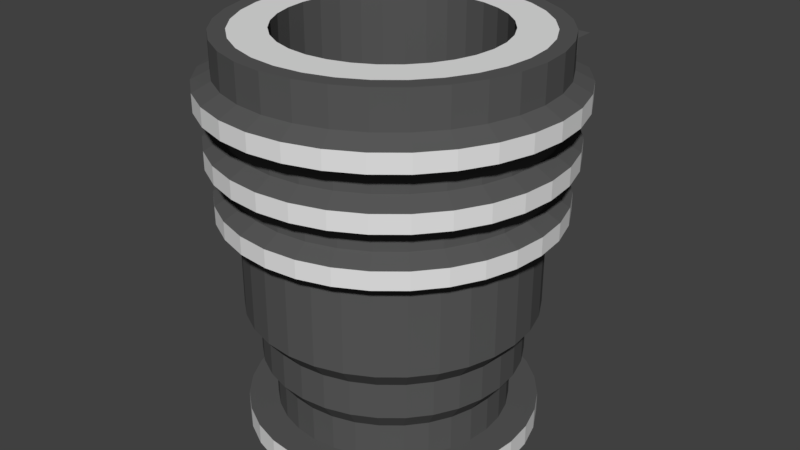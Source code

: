 # Source: spawner.blend  (saved by Blender 2.79.0; exported with 4.5.12 LTS)
import bpy
from mathutils import Matrix  # noqa: F401  (used for matrix-valued properties, if any)

bpy.ops.wm.read_factory_settings(use_empty=True)
scene = bpy.context.scene
scene.name = 'Scene'

# ---- collections
col_collection_1 = bpy.data.collections.new('Collection 1'); scene.collection.children.link(col_collection_1)

# ---- materials (node trees are filled in below, after node groups)
mat_base = bpy.data.materials.new('base')
mat_base.alpha_threshold = 0.0
mat_base.use_transparent_shadow = False
mat_base.diffuse_color = (0.1, 0.1, 0.1, 1.0)
mat_base.roughness = 0.5
mat_light = bpy.data.materials.new('light')
mat_light.alpha_threshold = 0.0
mat_light.use_transparent_shadow = False
mat_light.roughness = 0.5
mat_light.specular_intensity = 1.0

# ---- material node trees

# ---- world
world_world = bpy.data.worlds.new('World'); scene.world = world_world
world_world.color = (0.05088, 0.05088, 0.05088)
world_world.use_sun_shadow = False
world_world.sun_shadow_jitter_overblur = 0.0
world_world.cycles.sampling_method = 'MANUAL'

# ---- meshes
me_cylinder = bpy.data.meshes.new('Cylinder')
me_cylinder.from_pydata([(0.0, 1.0, 0.0002445), (0.0, 1.0, 0.6252), (0.1951, 0.9808, 0.0002445), (0.1951, 0.9808, 0.6252), (0.3827, 0.9239, 0.0002445), (0.3827, 0.9239, 0.6252), (0.5556, 0.8315, 0.0002445), (0.5556, 0.8315, 0.6252), (0.7071, 0.7071, 0.0002445), (0.7071, 0.7071, 0.6252), (0.8315, 0.5556, 0.0002445), (0.8315, 0.5556, 0.6252), (0.9239, 0.3827, 0.0002445), (0.9239, 0.3827, 0.6252), (0.9808, 0.1951, 0.0002445), (0.9808, 0.1951, 0.6252), (1.0, 7.55e-08, 0.0002445), (1.0, 7.55e-08, 0.6252), (0.9808, -0.1951, 0.0002445), (0.9808, -0.1951, 0.6252), (0.9239, -0.3827, 0.0002445), (0.9239, -0.3827, 0.6252), (0.8315, -0.5556, 0.0002445), (0.8315, -0.5556, 0.6252), (0.7071, -0.7071, 0.0002445), (0.7071, -0.7071, 0.6252), (0.5556, -0.8315, 0.0002445), (0.5556, -0.8315, 0.6252), (0.3827, -0.9239, 0.0002445), (0.3827, -0.9239, 0.6252), (0.1951, -0.9808, 0.0002445), (0.1951, -0.9808, 0.6252), (-3.258e-07, -1.0, 0.0002445), (-3.258e-07, -1.0, 0.6252), (-0.1951, -0.9808, 0.0002445), (-0.1951, -0.9808, 0.6252), (-0.3827, -0.9239, 0.0002445), (-0.3827, -0.9239, 0.6252), (-0.5556, -0.8315, 0.0002445), (-0.5556, -0.8315, 0.6252), (-0.7071, -0.7071, 0.0002445), (-0.7071, -0.7071, 0.6252), (-0.8315, -0.5556, 0.0002445), (-0.8315, -0.5556, 0.6252), (-0.9239, -0.3827, 0.0002445), (-0.9239, -0.3827, 0.6252), (-0.9808, -0.1951, 0.0002445), (-0.9808, -0.1951, 0.6252), (-1.0, 9.656e-07, 0.0002445), (-1.0, 9.656e-07, 0.6252), (-0.9808, 0.1951, 0.0002445), (-0.9808, 0.1951, 0.6252), (-0.9239, 0.3827, 0.0002445), (-0.9239, 0.3827, 0.6252), (-0.8315, 0.5556, 0.0002445), (-0.8315, 0.5556, 0.6252), (-0.7071, 0.7071, 0.0002445), (-0.7071, 0.7071, 0.6252), (-0.5556, 0.8315, 0.0002445), (-0.5556, 0.8315, 0.6252), (-0.3827, 0.9239, 0.0002445), (-0.3827, 0.9239, 0.6252), (-0.1951, 0.9808, 0.0002445), (-0.1951, 0.9808, 0.6252), (0.2244, 1.128, 0.6877), (-1.455e-08, 1.15, 0.6877), (0.4401, 1.062, 0.6877), (0.6389, 0.9562, 0.6877), (0.8132, 0.8132, 0.6877), (0.9562, 0.6389, 0.6877), (1.062, 0.4401, 0.6877), (1.128, 0.2244, 0.6877), (1.15, 4.254e-08, 0.6877), (1.128, -0.2244, 0.6877), (1.062, -0.4401, 0.6877), (0.9562, -0.6389, 0.6877), (0.8132, -0.8132, 0.6877), (0.6389, -0.9562, 0.6877), (0.4401, -1.062, 0.6877), (0.2244, -1.128, 0.6877), (-3.893e-07, -1.15, 0.6877), (-0.2244, -1.128, 0.6877), (-0.4401, -1.062, 0.6877), (-0.6389, -0.9562, 0.6877), (-0.8132, -0.8132, 0.6877), (-0.9562, -0.6389, 0.6877), (-1.062, -0.4401, 0.6877), (-1.128, -0.2244, 0.6877), (-1.15, 1.066e-06, 0.6877), (-1.128, 0.2244, 0.6877), (-1.062, 0.4401, 0.6877), (-0.9562, 0.6389, 0.6877), (-0.8132, 0.8132, 0.6877), (-0.6389, 0.9562, 0.6877), (-0.4401, 1.062, 0.6877), (-0.2244, 1.128, 0.6877), (0.4401, 1.062, 0.8127), (0.6389, 0.9562, 0.8127), (0.8132, 0.8132, 0.8127), (0.9562, 0.6389, 0.8127), (1.062, 0.4401, 0.8127), (1.128, 0.2244, 0.8127), (1.15, 4.254e-08, 0.8127), (1.128, -0.2244, 0.8127), (1.062, -0.4401, 0.8127), (0.9562, -0.6389, 0.8127), (0.8132, -0.8132, 0.8127), (0.6389, -0.9562, 0.8127), (0.4401, -1.062, 0.8127), (0.2244, -1.128, 0.8127), (-3.893e-07, -1.15, 0.8127), (-0.2244, -1.128, 0.8127), (-0.4401, -1.062, 0.8127), (-0.6389, -0.9562, 0.8127), (-0.8132, -0.8132, 0.8127), (-0.9562, -0.6389, 0.8127), (-1.062, -0.4401, 0.8127), (-1.128, -0.2244, 0.8127), (-1.15, 1.066e-06, 0.8127), (-1.128, 0.2244, 0.8127), (-1.062, 0.4401, 0.8127), (-0.9562, 0.6389, 0.8127), (-0.8132, 0.8132, 0.8127), (-0.6389, 0.9562, 0.8127), (-0.4401, 1.062, 0.8127), (0.3961, 0.9562, 0.8752), (0.575, 0.8606, 0.8752), (0.7319, 0.7319, 0.8752), (0.8606, 0.575, 0.8752), (0.9562, 0.3961, 0.8752), (1.015, 0.2019, 0.8752), (1.035, 6.818e-08, 0.8752), (1.015, -0.2019, 0.8752), (0.9562, -0.3961, 0.8752), (0.8606, -0.575, 0.8752), (0.7319, -0.7319, 0.8752), (0.575, -0.8606, 0.8752), (0.3961, -0.9562, 0.8752), (0.2019, -1.015, 0.8752), (-3.404e-07, -1.035, 0.8752), (-0.2019, -1.015, 0.8752), (-0.3961, -0.9562, 0.8752), (-0.575, -0.8606, 0.8752), (-0.7319, -0.7319, 0.8752), (-0.8606, -0.575, 0.8752), (-0.9562, -0.3961, 0.8752), (-1.015, -0.2019, 0.8752), (-1.035, 9.894e-07, 0.8752), (-1.015, 0.2019, 0.8752), (-0.9562, 0.3961, 0.8752), (-0.8606, 0.575, 0.8752), (-0.7319, 0.7319, 0.8752), (-0.575, 0.8606, 0.8752), (-0.3961, 0.9562, 0.8752), (0.3961, 0.9562, 1.0), (0.575, 0.8606, 1.0), (0.7319, 0.7319, 1.0), (0.8606, 0.575, 1.0), (0.9562, 0.3961, 1.0), (1.015, 0.2019, 1.0), (1.035, 6.818e-08, 1.0), (1.015, -0.2019, 1.0), (0.9562, -0.3961, 1.0), (0.8606, -0.575, 1.0), (0.7319, -0.7319, 1.0), (0.575, -0.8606, 1.0), (0.3961, -0.9562, 1.0), (0.2019, -1.015, 1.0), (-3.404e-07, -1.035, 1.0), (-0.2019, -1.015, 1.0), (-0.3961, -0.9562, 1.0), (-0.575, -0.8606, 1.0), (-0.7319, -0.7319, 1.0), (-0.8606, -0.575, 1.0), (-0.9562, -0.3961, 1.0), (-1.015, -0.2019, 1.0), (-1.035, 9.894e-07, 1.0), (-1.015, 0.2019, 1.0), (-0.9562, 0.3961, 1.0), (-0.8606, 0.575, 1.0), (-0.7319, 0.7319, 1.0), (-0.575, 0.8606, 1.0), (-0.3961, 0.9562, 1.0), (0.4555, 1.1, 1.063), (0.6613, 0.9897, 1.063), (0.8416, 0.8416, 1.063), (0.9897, 0.6613, 1.063), (1.1, 0.4555, 1.063), (1.167, 0.2322, 1.063), (1.19, 3.496e-08, 1.063), (1.167, -0.2322, 1.063), (1.1, -0.4555, 1.063), (0.9897, -0.6613, 1.063), (0.8416, -0.8416, 1.063), (0.6613, -0.9897, 1.063), (0.4555, -1.1, 1.063), (0.2322, -1.167, 1.063), (-4.067e-07, -1.19, 1.063), (-0.2322, -1.167, 1.063), (-0.4555, -1.1, 1.063), (-0.6613, -0.9897, 1.063), (-0.8416, -0.8416, 1.063), (-0.9897, -0.6613, 1.063), (-1.1, -0.4555, 1.063), (-1.167, -0.2322, 1.063), (-1.19, 1.094e-06, 1.063), (-1.167, 0.2322, 1.063), (-1.1, 0.4555, 1.063), (-0.9897, 0.6613, 1.063), (-0.8416, 0.8416, 1.063), (-0.6613, 0.9897, 1.063), (-0.4555, 1.1, 1.063), (0.4555, 1.1, 1.188), (0.6613, 0.9897, 1.188), (0.8416, 0.8416, 1.188), (0.9897, 0.6613, 1.188), (1.1, 0.4555, 1.188), (1.167, 0.2322, 1.188), (1.19, 3.496e-08, 1.188), (1.167, -0.2322, 1.188), (1.1, -0.4555, 1.188), (0.9897, -0.6613, 1.188), (0.8416, -0.8416, 1.188), (0.6613, -0.9897, 1.188), (0.4555, -1.1, 1.188), (0.2322, -1.167, 1.188), (-4.067e-07, -1.19, 1.188), (-0.2322, -1.167, 1.188), (-0.4555, -1.1, 1.188), (-0.6613, -0.9897, 1.188), (-0.8416, -0.8416, 1.188), (-0.9897, -0.6613, 1.188), (-1.1, -0.4555, 1.188), (-1.167, -0.2322, 1.188), (-1.19, 1.094e-06, 1.188), (-1.167, 0.2322, 1.188), (-1.1, 0.4555, 1.188), (-0.9897, 0.6613, 1.188), (-0.8416, 0.8416, 1.188), (-0.6613, 0.9897, 1.188), (-0.4555, 1.1, 1.188), (0.4099, 0.9897, 1.25), (0.5951, 0.8907, 1.25), (0.7575, 0.7575, 1.25), (0.8907, 0.5951, 1.25), (0.9897, 0.4099, 1.25), (1.051, 0.209, 1.25), (1.071, 6.024e-08, 1.25), (1.051, -0.209, 1.25), (0.9897, -0.4099, 1.25), (0.8907, -0.5951, 1.25), (0.7575, -0.7575, 1.25), (0.5951, -0.8907, 1.25), (0.4099, -0.9897, 1.25), (0.209, -1.051, 1.25), (-3.543e-07, -1.071, 1.25), (-0.209, -1.051, 1.25), (-0.4099, -0.9897, 1.25), (-0.5951, -0.8907, 1.25), (-0.7575, -0.7575, 1.25), (-0.8907, -0.5951, 1.25), (-0.9897, -0.4099, 1.25), (-1.051, -0.209, 1.25), (-1.071, 1.014e-06, 1.25), (-1.051, 0.209, 1.25), (-0.9897, 0.4099, 1.25), (-0.8907, 0.5951, 1.25), (-0.7575, 0.7575, 1.25), (-0.5951, 0.8907, 1.25), (-0.4099, 0.9897, 1.25), (0.4099, 0.9897, 1.375), (0.5951, 0.8907, 1.375), (0.7575, 0.7575, 1.375), (0.8907, 0.5951, 1.375), (0.9897, 0.4099, 1.375), (1.051, 0.209, 1.375), (1.071, 6.024e-08, 1.375), (1.051, -0.209, 1.375), (0.9897, -0.4099, 1.375), (0.8907, -0.5951, 1.375), (0.7575, -0.7575, 1.375), (0.5951, -0.8907, 1.375), (0.4099, -0.9897, 1.375), (0.209, -1.051, 1.375), (-3.543e-07, -1.071, 1.375), (-0.209, -1.051, 1.375), (-0.4099, -0.9897, 1.375), (-0.5951, -0.8907, 1.375), (-0.7575, -0.7575, 1.375), (-0.8907, -0.5951, 1.375), (-0.9897, -0.4099, 1.375), (-1.051, -0.209, 1.375), (-1.071, 1.014e-06, 1.375), (-1.051, 0.209, 1.375), (-0.9897, 0.4099, 1.375), (-0.8907, 0.5951, 1.375), (-0.7575, 0.7575, 1.375), (-0.5951, 0.8907, 1.375), (-0.4099, 0.9897, 1.375), (0.4714, 1.138, 1.438), (0.6844, 1.024, 1.438), (0.8711, 0.8711, 1.438), (1.024, 0.6844, 1.438), (1.138, 0.4714, 1.438), (1.208, 0.2403, 1.438), (1.232, 2.402e-08, 1.438), (1.208, -0.2403, 1.438), (1.138, -0.4714, 1.438), (1.024, -0.6844, 1.438), (0.8711, -0.8711, 1.438), (0.6844, -1.024, 1.438), (0.4714, -1.138, 1.438), (0.2403, -1.208, 1.438), (-4.177e-07, -1.232, 1.438), (-0.2403, -1.208, 1.438), (-0.4714, -1.138, 1.438), (-0.6844, -1.024, 1.438), (-0.8711, -0.8711, 1.438), (-1.024, -0.6844, 1.438), (-1.138, -0.4714, 1.438), (-1.208, -0.2403, 1.438), (-1.232, 1.121e-06, 1.438), (-1.208, 0.2403, 1.438), (-1.138, 0.4714, 1.438), (-1.024, 0.6844, 1.438), (-0.8711, 0.8711, 1.438), (-0.6844, 1.024, 1.438), (-0.4714, 1.138, 1.438), (0.2403, 1.208, 1.563), (-1.628e-08, 1.232, 1.563), (0.4714, 1.138, 1.563), (0.6844, 1.024, 1.563), (0.8711, 0.8711, 1.563), (1.024, 0.6844, 1.563), (1.138, 0.4714, 1.563), (1.208, 0.2403, 1.563), (1.232, 2.402e-08, 1.563), (1.208, -0.2403, 1.563), (1.138, -0.4714, 1.563), (1.024, -0.6844, 1.563), (0.8711, -0.8711, 1.563), (0.6844, -1.024, 1.563), (0.4714, -1.138, 1.563), (0.2403, -1.208, 1.563), (-4.177e-07, -1.232, 1.563), (-0.2403, -1.208, 1.563), (-0.4714, -1.138, 1.563), (-0.6844, -1.024, 1.563), (-0.8711, -0.8711, 1.563), (-1.024, -0.6844, 1.563), (-1.138, -0.4714, 1.563), (-1.208, -0.2403, 1.563), (-1.232, 1.121e-06, 1.563), (-1.208, 0.2403, 1.563), (-1.138, 0.4714, 1.563), (-1.024, 0.6844, 1.563), (-0.8711, 0.8711, 1.563), (-0.6844, 1.024, 1.563), (-0.4714, 1.138, 1.563), (-0.2403, 1.208, 1.563), (0.2163, 1.087, 1.625), (-2.269e-09, 1.109, 1.625), (0.4243, 1.024, 1.625), (0.616, 0.9219, 1.625), (0.784, 0.784, 1.625), (0.9219, 0.616, 1.625), (1.024, 0.4243, 1.625), (1.087, 0.2163, 1.625), (1.109, 4.993e-08, 1.625), (1.087, -0.2163, 1.625), (1.024, -0.4243, 1.625), (0.9219, -0.616, 1.625), (0.784, -0.784, 1.625), (0.616, -0.9219, 1.625), (0.4243, -1.024, 1.625), (0.2163, -1.087, 1.625), (-3.635e-07, -1.109, 1.625), (-0.2163, -1.087, 1.625), (-0.4243, -1.024, 1.625), (-0.616, -0.9219, 1.625), (-0.784, -0.784, 1.625), (-0.9219, -0.616, 1.625), (-1.024, -0.4243, 1.625), (-1.087, -0.2163, 1.625), (-1.109, 1.037e-06, 1.625), (-1.087, 0.2163, 1.625), (-1.024, 0.4243, 1.625), (-0.9219, 0.616, 1.625), (-0.784, 0.784, 1.625), (-0.616, 0.9219, 1.625), (-0.4243, 1.024, 1.625), (-0.2163, 1.087, 1.625), (0.2163, 1.087, 1.875), (-2.269e-09, 1.109, 1.875), (0.4243, 1.024, 1.875), (0.616, 0.9219, 1.875), (0.784, 0.784, 1.875), (0.9219, 0.616, 1.875), (1.024, 0.4243, 1.875), (1.087, 0.2163, 1.875), (1.109, 4.993e-08, 1.875), (1.087, -0.2163, 1.875), (1.024, -0.4243, 1.875), (0.9219, -0.616, 1.875), (0.784, -0.784, 1.875), (0.616, -0.9219, 1.875), (0.4243, -1.024, 1.875), (0.2163, -1.087, 1.875), (-3.635e-07, -1.109, 1.875), (-0.2163, -1.087, 1.875), (-0.4243, -1.024, 1.875), (-0.616, -0.9219, 1.875), (-0.784, -0.784, 1.875), (-0.9219, -0.616, 1.875), (-1.024, -0.4243, 1.875), (-1.087, -0.2163, 1.875), (-1.109, 1.037e-06, 1.875), (-1.087, 0.2163, 1.875), (-1.024, 0.4243, 1.875), (-0.9219, 0.616, 1.875), (-0.784, 0.784, 1.875), (-0.616, 0.9219, 1.875), (-0.4243, 1.024, 1.875), (-0.2163, 1.087, 1.875), (0.1947, 0.9787, 1.875), (6.671e-09, 0.9978, 1.875), (0.3819, 0.9219, 1.875), (0.5544, 0.8297, 1.875), (0.7056, 0.7056, 1.875), (0.8297, 0.5544, 1.875), (0.9219, 0.3819, 1.875), (0.9787, 0.1947, 1.875), (0.9978, 6.058e-08, 1.875), (0.9787, -0.1947, 1.875), (0.9219, -0.3819, 1.875), (0.8297, -0.5544, 1.875), (0.7056, -0.7056, 1.875), (0.5544, -0.8297, 1.875), (0.3819, -0.9219, 1.875), (0.1947, -0.9787, 1.875), (-3.185e-07, -0.9978, 1.875), (-0.1947, -0.9787, 1.875), (-0.3819, -0.9219, 1.875), (-0.5544, -0.8297, 1.875), (-0.7056, -0.7056, 1.875), (-0.8297, -0.5544, 1.875), (-0.9219, -0.3819, 1.875), (-0.9787, -0.1947, 1.875), (-0.9978, 9.488e-07, 1.875), (-0.9787, 0.1947, 1.875), (-0.9219, 0.3819, 1.875), (-0.8297, 0.5544, 1.875), (-0.7056, 0.7056, 1.875), (-0.5544, 0.8297, 1.875), (-0.3819, 0.9219, 1.875), (-0.1947, 0.9787, 1.875), (9.697e-09, 0.9, -0.1248), (0.1756, 0.8827, -0.1248), (0.3444, 0.8315, -0.1248), (0.5, 0.7483, -0.1248), (0.6364, 0.6364, -0.1248), (0.7483, 0.5, -0.1248), (0.8315, 0.3444, -0.1248), (0.8827, 0.1756, -0.1248), (0.9, 9.822e-08, -0.1248), (0.8827, -0.1756, -0.1248), (0.8315, -0.3444, -0.1248), (0.7483, -0.5, -0.1248), (0.6364, -0.6364, -0.1248), (0.5, -0.7483, -0.1248), (0.3444, -0.8315, -0.1248), (0.1756, -0.8827, -0.1248), (-2.836e-07, -0.9, -0.1248), (-0.1756, -0.8827, -0.1248), (-0.3444, -0.8315, -0.1248), (-0.5, -0.7483, -0.1248), (-0.6364, -0.6364, -0.1248), (-0.7483, -0.5, -0.1248), (-0.8315, -0.3444, -0.1248), (-0.8827, -0.1756, -0.1248), (-0.9, 8.993e-07, -0.1248), (-0.8827, 0.1756, -0.1248), (-0.8315, 0.3444, -0.1248), (-0.7483, 0.5, -0.1248), (-0.6364, 0.6364, -0.1248), (-0.5, 0.7483, -0.1248), (-0.3444, 0.8315, -0.1248), (-0.1756, 0.8827, -0.1248), (9.697e-09, 0.9, -0.3748), (0.1756, 0.8827, -0.3748), (0.3444, 0.8315, -0.3748), (0.5, 0.7483, -0.3748), (0.6364, 0.6364, -0.3748), (0.7483, 0.5, -0.3748), (0.8315, 0.3444, -0.3748), (0.8827, 0.1756, -0.3748), (0.9, 9.822e-08, -0.3748), (0.8827, -0.1756, -0.3748), (0.8315, -0.3444, -0.3748), (0.7483, -0.5, -0.3748), (0.6364, -0.6364, -0.3748), (0.5, -0.7483, -0.3748), (0.3444, -0.8315, -0.3748), (0.1756, -0.8827, -0.3748), (-2.836e-07, -0.9, -0.3748), (-0.1756, -0.8827, -0.3748), (-0.3444, -0.8315, -0.3748), (-0.5, -0.7483, -0.3748), (-0.6364, -0.6364, -0.3748), (-0.7483, -0.5, -0.3748), (-0.8315, -0.3444, -0.3748), (-0.8827, -0.1756, -0.3748), (-0.9, 8.993e-07, -0.3748), (-0.8827, 0.1756, -0.3748), (-0.8315, 0.3444, -0.3748), (-0.7483, 0.5, -0.3748), (-0.6364, 0.6364, -0.3748), (-0.5, 0.7483, -0.3748), (-0.3444, 0.8315, -0.3748), (-0.1756, 0.8827, -0.3748), (1.731e-08, 0.81, -0.4998), (0.158, 0.7944, -0.4998), (0.31, 0.7483, -0.4998), (0.45, 0.6735, -0.4998), (0.5728, 0.5728, -0.4998), (0.6735, 0.45, -0.4998), (0.7483, 0.31, -0.4998), (0.7944, 0.158, -0.4998), (0.81, 1.199e-07, -0.4998), (0.7944, -0.158, -0.4998), (0.7483, -0.31, -0.4998), (0.6735, -0.45, -0.4998), (0.5728, -0.5728, -0.4998), (0.45, -0.6735, -0.4998), (0.31, -0.7483, -0.4998), (0.158, -0.7944, -0.4998), (-2.466e-07, -0.81, -0.4998), (-0.158, -0.7944, -0.4998), (-0.31, -0.7483, -0.4998), (-0.45, -0.6735, -0.4998), (-0.5728, -0.5728, -0.4998), (-0.6735, -0.45, -0.4998), (-0.7483, -0.31, -0.4998), (-0.7944, -0.158, -0.4998), (-0.81, 8.409e-07, -0.4998), (-0.7944, 0.158, -0.4998), (-0.7483, 0.31, -0.4998), (-0.6735, 0.45, -0.4998), (-0.5728, 0.5728, -0.4998), (-0.45, 0.6735, -0.4998), (-0.31, 0.7483, -0.4998), (-0.158, 0.7944, -0.4998), (1.731e-08, 0.81, -0.7498), (0.158, 0.7944, -0.7498), (0.31, 0.7483, -0.7498), (0.45, 0.6735, -0.7498), (0.5728, 0.5728, -0.7498), (0.6735, 0.45, -0.7498), (0.7483, 0.31, -0.7498), (0.7944, 0.158, -0.7498), (0.81, 1.199e-07, -0.7498), (0.7944, -0.158, -0.7498), (0.7483, -0.31, -0.7498), (0.6735, -0.45, -0.7498), (0.5728, -0.5728, -0.7498), (0.45, -0.6735, -0.7498), (0.31, -0.7483, -0.7498), (0.158, -0.7944, -0.7498), (-2.466e-07, -0.81, -0.7498), (-0.158, -0.7944, -0.7498), (-0.31, -0.7483, -0.7498), (-0.45, -0.6735, -0.7498), (-0.5728, -0.5728, -0.7498), (-0.6735, -0.45, -0.7498), (-0.7483, -0.31, -0.7498), (-0.7944, -0.158, -0.7498), (-0.81, 8.409e-07, -0.7498), (-0.7944, 0.158, -0.7498), (-0.7483, 0.31, -0.7498), (-0.6735, 0.45, -0.7498), (-0.5728, 0.5728, -0.7498), (-0.45, 0.6735, -0.7498), (-0.31, 0.7483, -0.7498), (-0.158, 0.7944, -0.7498), (0.146, 0.734, 1.875), (2.514e-08, 0.7484, 1.875), (0.2864, 0.6914, 1.875), (0.4158, 0.6223, 1.875), (0.5292, 0.5292, 1.875), (0.6223, 0.4158, 1.875), (0.6914, 0.2864, 1.875), (0.734, 0.146, 1.875), (0.7484, 1.181e-07, 1.875), (0.734, -0.146, 1.875), (0.6914, -0.2864, 1.875), (0.6223, -0.4158, 1.875), (0.5292, -0.5292, 1.875), (0.4158, -0.6223, 1.875), (0.2864, -0.6914, 1.875), (0.146, -0.734, 1.875), (-2.187e-07, -0.7484, 1.875), (-0.146, -0.734, 1.875), (-0.2864, -0.6914, 1.875), (-0.4158, -0.6223, 1.875), (-0.5292, -0.5292, 1.875), (-0.6223, -0.4158, 1.875), (-0.6914, -0.2864, 1.875), (-0.734, -0.146, 1.875), (-0.7484, 7.842e-07, 1.875), (-0.734, 0.146, 1.875), (-0.6914, 0.2864, 1.875), (-0.6223, 0.4158, 1.875), (-0.5292, 0.5292, 1.875), (-0.4158, 0.6223, 1.875), (-0.2864, 0.6914, 1.875), (-0.146, 0.734, 1.875), (0.146, 0.734, -0.1248), (2.514e-08, 0.7484, -0.1248), (0.2864, 0.6914, -0.1248), (0.4158, 0.6223, -0.1248), (0.5292, 0.5292, -0.1248), (0.6223, 0.4158, -0.1248), (0.6914, 0.2864, -0.1248), (0.734, 0.146, -0.1248), (0.7484, 1.181e-07, -0.1248), (0.734, -0.146, -0.1248), (0.6914, -0.2864, -0.1248), (0.6223, -0.4158, -0.1248), (0.5292, -0.5292, -0.1248), (0.4158, -0.6223, -0.1248), (0.2864, -0.6914, -0.1248), (0.146, -0.734, -0.1248), (-2.187e-07, -0.7484, -0.1248), (-0.146, -0.734, -0.1248), (-0.2864, -0.6914, -0.1248), (-0.4158, -0.6223, -0.1248), (-0.5292, -0.5292, -0.1248), (-0.6223, -0.4158, -0.1248), (-0.6914, -0.2864, -0.1248), (-0.734, -0.146, -0.1248), (-0.7484, 7.842e-07, -0.1248), (-0.734, 0.146, -0.1248), (-0.6914, 0.2864, -0.1248), (-0.6223, 0.4158, -0.1248), (-0.5292, 0.5292, -0.1248), (-0.4158, 0.6223, -0.1248), (-0.2864, 0.6914, -0.1248), (-0.146, 0.734, -0.1248), (8.941e-08, 2.98e-07, -0.1248), (2.659e-09, 1.012, -0.7498), (0.1975, 0.993, -0.7498), (0.3875, 0.9354, -0.7498), (0.5625, 0.8419, -0.7498), (0.7159, 0.7159, -0.7498), (0.8419, 0.5625, -0.7498), (0.9354, 0.3875, -0.7498), (0.993, 0.1975, -0.7498), (1.012, 6.556e-08, -0.7498), (0.993, -0.1975, -0.7498), (0.9354, -0.3875, -0.7498), (0.8419, -0.5625, -0.7498), (0.7159, -0.7159, -0.7498), (0.5625, -0.8419, -0.7498), (0.3875, -0.9354, -0.7498), (0.1975, -0.993, -0.7498), (-3.273e-07, -1.012, -0.7498), (-0.1975, -0.993, -0.7498), (-0.3875, -0.9354, -0.7498), (-0.5625, -0.8419, -0.7498), (-0.7159, -0.7159, -0.7498), (-0.8419, -0.5625, -0.7498), (-0.9354, -0.3875, -0.7498), (-0.993, -0.1975, -0.7498), (-1.012, 9.668e-07, -0.7498), (-0.993, 0.1975, -0.7498), (-0.9354, 0.3875, -0.7498), (-0.8419, 0.5625, -0.7498), (-0.7159, 0.7159, -0.7498), (-0.5625, 0.8419, -0.7498), (-0.3875, 0.9354, -0.7498), (-0.1975, 0.993, -0.7498), (2.659e-09, 1.012, -0.8998), (0.1975, 0.993, -0.8998), (0.3875, 0.9354, -0.8998), (0.5625, 0.8419, -0.8998), (0.7159, 0.7159, -0.8998), (0.8419, 0.5625, -0.8998), (0.9354, 0.3875, -0.8998), (0.993, 0.1975, -0.8998), (1.012, 6.556e-08, -0.8998), (0.993, -0.1975, -0.8998), (0.9354, -0.3875, -0.8998), (0.8419, -0.5625, -0.8998), (0.7159, -0.7159, -0.8998), (0.5625, -0.8419, -0.8998), (0.3875, -0.9354, -0.8998), (0.1975, -0.993, -0.8998), (-3.273e-07, -1.012, -0.8998), (-0.1975, -0.993, -0.8998), (-0.3875, -0.9354, -0.8998), (-0.5625, -0.8419, -0.8998), (-0.7159, -0.7159, -0.8998), (-0.8419, -0.5625, -0.8998), (-0.9354, -0.3875, -0.8998), (-0.993, -0.1975, -0.8998), (-1.012, 9.668e-07, -0.8998), (-0.993, 0.1975, -0.8998), (-0.9354, 0.3875, -0.8998), (-0.8419, 0.5625, -0.8998), (-0.7159, 0.7159, -0.8998), (-0.5625, 0.8419, -0.8998), (-0.3875, 0.9354, -0.8998), (-0.1975, 0.993, -0.8998), (-3.265e-08, 1.375, 0.7493), (0.2439, 1.371, 0.7493), (-3.265e-08, 1.375, 1.531), (-0.2439, 1.371, 1.531), (-3.159e-07, 1.225, 0.6712), (0.2926, 1.221, 0.6712), (0.2926, 1.221, 1.609), (-3.159e-07, 1.225, 1.609), (-0.574, 1.214, 0.6712), (-0.574, 1.364, 0.6712), (-1.494e-07, 1.375, 1.609), (0.574, 1.214, 0.6712), (0.574, 1.214, 1.609), (-0.574, 1.214, 1.609), (-0.2926, 1.221, 0.6712), (-0.2926, 1.221, 1.609), (0.2926, 1.371, 1.609), (-1.494e-07, 1.375, 0.6712), (0.2926, 1.371, 0.6712), (0.574, 1.364, 0.6712), (0.574, 1.364, 1.609), (-0.574, 1.364, 1.609), (-0.2926, 1.371, 0.6712), (-0.2926, 1.371, 1.609), (0.2439, 1.371, 1.531), (0.4784, 1.364, 0.7493), (0.4784, 1.364, 1.531), (-0.4784, 1.364, 1.531), (-0.4784, 1.364, 0.7493), (-0.2439, 1.371, 0.7493)], [], [(4, 5, 7, 6), (6, 7, 9, 8), (8, 9, 11, 10), (10, 11, 13, 12), (12, 13, 15, 14), (14, 15, 17, 16), (16, 17, 19, 18), (18, 19, 21, 20), (20, 21, 23, 22), (22, 23, 25, 24), (24, 25, 27, 26), (26, 27, 29, 28), (28, 29, 31, 30), (30, 31, 33, 32), (32, 33, 35, 34), (34, 35, 37, 36), (36, 37, 39, 38), (38, 39, 41, 40), (40, 41, 43, 42), (42, 43, 45, 44), (44, 45, 47, 46), (46, 47, 49, 48), (48, 49, 51, 50), (50, 51, 53, 52), (52, 53, 55, 54), (54, 55, 57, 56), (56, 57, 59, 58), (58, 59, 61, 60), (40, 42, 477, 476), (22, 24, 468, 467), (4, 6, 459, 458), (56, 58, 485, 484), (38, 40, 476, 475), (20, 22, 467, 466), (2, 4, 458, 457), (54, 56, 484, 483), (36, 38, 475, 474), (18, 20, 466, 465), (52, 54, 483, 482), (0, 2, 457, 456), (34, 36, 474, 473), (16, 18, 465, 464), (50, 52, 482, 481), (32, 34, 473, 472), (14, 16, 464, 463), (23, 21, 74, 75), (5, 3, 64, 66), (57, 55, 91, 92), (39, 37, 82, 83), (21, 19, 73, 74), (55, 53, 90, 91), (3, 1, 65, 64), (37, 35, 81, 82), (19, 17, 72, 73), (53, 51, 89, 90), (35, 33, 80, 81), (17, 15, 71, 72), (51, 49, 88, 89), (33, 31, 79, 80), (15, 13, 70, 71), (74, 73, 103, 104), (73, 72, 102, 103), (72, 71, 101, 102), (71, 70, 100, 101), (70, 69, 99, 100), (69, 68, 98, 99), (68, 67, 97, 98), (94, 93, 123, 124), (67, 66, 96, 97), (93, 92, 122, 123), (92, 91, 121, 122), (91, 90, 120, 121), (90, 89, 119, 120), (41, 39, 83, 84), (59, 57, 92, 93), (7, 5, 66, 67), (25, 23, 75, 76), (43, 41, 84, 85), (61, 59, 93, 94), (9, 7, 67, 68), (27, 25, 76, 77), (45, 43, 85, 86), (63, 61, 94, 95), (11, 9, 68, 69), (29, 27, 77, 78), (47, 45, 86, 87), (1, 63, 95, 65), (13, 11, 69, 70), (31, 29, 78, 79), (49, 47, 87, 88), (107, 106, 135, 136), (106, 105, 134, 135), (105, 104, 133, 134), (104, 103, 132, 133), (103, 102, 131, 132), (102, 101, 130, 131), (101, 100, 129, 130), (100, 99, 128, 129), (99, 98, 127, 128), (98, 97, 126, 127), (124, 123, 152, 153), (97, 96, 125, 126), (123, 122, 151, 152), (75, 74, 104, 105), (76, 75, 105, 106), (77, 76, 106, 107), (78, 77, 107, 108), (79, 78, 108, 109), (80, 79, 109, 110), (81, 80, 110, 111), (82, 81, 111, 112), (83, 82, 112, 113), (84, 83, 113, 114), (85, 84, 114, 115), (86, 85, 115, 116), (87, 86, 116, 117), (88, 87, 117, 118), (89, 88, 118, 119), (141, 140, 169, 170), (140, 139, 168, 169), (139, 138, 167, 168), (138, 137, 166, 167), (137, 136, 165, 166), (136, 135, 164, 165), (135, 134, 163, 164), (134, 133, 162, 163), (133, 132, 161, 162), (132, 131, 160, 161), (131, 130, 159, 160), (130, 129, 158, 159), (129, 128, 157, 158), (108, 107, 136, 137), (109, 108, 137, 138), (110, 109, 138, 139), (111, 110, 139, 140), (112, 111, 140, 141), (113, 112, 141, 142), (114, 113, 142, 143), (115, 114, 143, 144), (116, 115, 144, 145), (117, 116, 145, 146), (118, 117, 146, 147), (119, 118, 147, 148), (120, 119, 148, 149), (121, 120, 149, 150), (122, 121, 150, 151), (174, 173, 202, 203), (173, 172, 201, 202), (172, 171, 200, 201), (171, 170, 199, 200), (170, 169, 198, 199), (169, 168, 197, 198), (168, 167, 196, 197), (167, 166, 195, 196), (166, 165, 194, 195), (165, 164, 193, 194), (164, 163, 192, 193), (163, 162, 191, 192), (162, 161, 190, 191), (161, 160, 189, 190), (142, 141, 170, 171), (143, 142, 171, 172), (144, 143, 172, 173), (145, 144, 173, 174), (146, 145, 174, 175), (147, 146, 175, 176), (148, 147, 176, 177), (149, 148, 177, 178), (150, 149, 178, 179), (151, 150, 179, 180), (152, 151, 180, 181), (126, 125, 154, 155), (153, 152, 181, 182), (127, 126, 155, 156), (128, 127, 156, 157), (208, 207, 236, 237), (207, 206, 235, 236), (206, 205, 234, 235), (205, 204, 233, 234), (204, 203, 232, 233), (203, 202, 231, 232), (202, 201, 230, 231), (201, 200, 229, 230), (200, 199, 228, 229), (199, 198, 227, 228), (198, 197, 226, 227), (197, 196, 225, 226), (196, 195, 224, 225), (195, 194, 223, 224), (194, 193, 222, 223), (193, 192, 221, 222), (175, 174, 203, 204), (176, 175, 204, 205), (177, 176, 205, 206), (178, 177, 206, 207), (179, 178, 207, 208), (180, 179, 208, 209), (181, 180, 209, 210), (155, 154, 183, 184), (182, 181, 210, 211), (156, 155, 184, 185), (157, 156, 185, 186), (158, 157, 186, 187), (159, 158, 187, 188), (160, 159, 188, 189), (239, 238, 267, 268), (238, 237, 266, 267), (237, 236, 265, 266), (236, 235, 264, 265), (235, 234, 263, 264), (234, 233, 262, 263), (233, 232, 261, 262), (232, 231, 260, 261), (231, 230, 259, 260), (230, 229, 258, 259), (229, 228, 257, 258), (228, 227, 256, 257), (227, 226, 255, 256), (226, 225, 254, 255), (225, 224, 253, 254), (209, 208, 237, 238), (210, 209, 238, 239), (184, 183, 212, 213), (211, 210, 239, 240), (185, 184, 213, 214), (186, 185, 214, 215), (187, 186, 215, 216), (188, 187, 216, 217), (189, 188, 217, 218), (190, 189, 218, 219), (191, 190, 219, 220), (192, 191, 220, 221), (243, 242, 271, 272), (269, 268, 297, 298), (242, 241, 270, 271), (268, 267, 296, 297), (267, 266, 295, 296), (266, 265, 294, 295), (265, 264, 293, 294), (264, 263, 292, 293), (263, 262, 291, 292), (262, 261, 290, 291), (261, 260, 289, 290), (260, 259, 288, 289), (259, 258, 287, 288), (258, 257, 286, 287), (257, 256, 285, 286), (213, 212, 241, 242), (240, 239, 268, 269), (214, 213, 242, 243), (215, 214, 243, 244), (216, 215, 244, 245), (217, 216, 245, 246), (218, 217, 246, 247), (219, 218, 247, 248), (220, 219, 248, 249), (221, 220, 249, 250), (222, 221, 250, 251), (223, 222, 251, 252), (224, 223, 252, 253), (274, 273, 302, 303), (273, 272, 301, 302), (272, 271, 300, 301), (298, 297, 326, 327), (271, 270, 299, 300), (297, 296, 325, 326), (296, 295, 324, 325), (295, 294, 323, 324), (294, 293, 322, 323), (293, 292, 321, 322), (292, 291, 320, 321), (291, 290, 319, 320), (290, 289, 318, 319), (289, 288, 317, 318), (244, 243, 272, 273), (245, 244, 273, 274), (246, 245, 274, 275), (247, 246, 275, 276), (248, 247, 276, 277), (249, 248, 277, 278), (250, 249, 278, 279), (251, 250, 279, 280), (252, 251, 280, 281), (253, 252, 281, 282), (254, 253, 282, 283), (255, 254, 283, 284), (256, 255, 284, 285), (305, 304, 335, 336), (304, 303, 334, 335), (303, 302, 333, 334), (302, 301, 332, 333), (301, 300, 331, 332), (327, 326, 357, 358), (300, 299, 330, 331), (326, 325, 356, 357), (65, 95, 727, 717), (325, 324, 355, 356), (95, 94, 721, 727), (324, 323, 354, 355), (323, 322, 353, 354), (322, 321, 352, 353), (321, 320, 351, 352), (275, 274, 303, 304), (276, 275, 304, 305), (277, 276, 305, 306), (278, 277, 306, 307), (279, 278, 307, 308), (280, 279, 308, 309), (281, 280, 309, 310), (282, 281, 310, 311), (283, 282, 311, 312), (284, 283, 312, 313), (285, 284, 313, 314), (286, 285, 314, 315), (287, 286, 315, 316), (288, 287, 316, 317), (338, 337, 369, 370), (337, 336, 368, 369), (336, 335, 367, 368), (335, 334, 366, 367), (334, 333, 365, 366), (329, 359, 391, 361), (333, 332, 364, 365), (359, 358, 390, 391), (332, 331, 363, 364), (358, 357, 389, 390), (331, 330, 362, 363), (357, 356, 388, 389), (330, 328, 360, 362), (356, 355, 387, 388), (328, 329, 361, 360), (355, 354, 386, 387), (306, 305, 336, 337), (307, 306, 337, 338), (308, 307, 338, 339), (309, 308, 339, 340), (310, 309, 340, 341), (311, 310, 341, 342), (312, 311, 342, 343), (313, 312, 343, 344), (314, 313, 344, 345), (315, 314, 345, 346), (316, 315, 346, 347), (317, 316, 347, 348), (318, 317, 348, 349), (319, 318, 349, 350), (320, 319, 350, 351), (374, 373, 405, 406), (373, 372, 404, 405), (372, 371, 403, 404), (371, 370, 402, 403), (370, 369, 401, 402), (369, 368, 400, 401), (368, 367, 399, 400), (367, 366, 398, 399), (366, 365, 397, 398), (361, 391, 423, 393), (365, 364, 396, 397), (391, 390, 422, 423), (364, 363, 395, 396), (390, 389, 421, 422), (339, 338, 370, 371), (340, 339, 371, 372), (341, 340, 372, 373), (342, 341, 373, 374), (343, 342, 374, 375), (344, 343, 375, 376), (345, 344, 376, 377), (346, 345, 377, 378), (347, 346, 378, 379), (348, 347, 379, 380), (349, 348, 380, 381), (350, 349, 381, 382), (351, 350, 382, 383), (352, 351, 383, 384), (353, 352, 384, 385), (354, 353, 385, 386), (402, 401, 433, 434), (411, 410, 442, 443), (420, 419, 451, 452), (398, 397, 429, 430), (407, 406, 438, 439), (416, 415, 447, 448), (394, 392, 424, 426), (403, 402, 434, 435), (412, 411, 443, 444), (421, 420, 452, 453), (399, 398, 430, 431), (408, 407, 439, 440), (417, 416, 448, 449), (395, 394, 426, 427), (404, 403, 435, 436), (413, 412, 444, 445), (422, 421, 453, 454), (400, 399, 431, 432), (409, 408, 440, 441), (418, 417, 449, 450), (396, 395, 427, 428), (405, 404, 436, 437), (414, 413, 445, 446), (423, 422, 454, 455), (401, 400, 432, 433), (410, 409, 441, 442), (419, 418, 450, 451), (397, 396, 428, 429), (406, 405, 437, 438), (415, 414, 446, 447), (392, 393, 425, 424), (393, 423, 455, 425), (375, 374, 406, 407), (376, 375, 407, 408), (377, 376, 408, 409), (378, 377, 409, 410), (379, 378, 410, 411), (380, 379, 411, 412), (381, 380, 412, 413), (382, 381, 413, 414), (383, 382, 414, 415), (384, 383, 415, 416), (385, 384, 416, 417), (386, 385, 417, 418), (387, 386, 418, 419), (360, 361, 393, 392), (388, 387, 419, 420), (362, 360, 392, 394), (389, 388, 420, 421), (363, 362, 394, 395), (481, 482, 514, 513), (480, 481, 513, 512), (479, 480, 512, 511), (478, 479, 511, 510), (477, 478, 510, 509), (476, 477, 509, 508), (475, 476, 508, 507), (474, 475, 507, 506), (473, 474, 506, 505), (472, 473, 505, 504), (471, 472, 504, 503), (470, 471, 503, 502), (469, 470, 502, 501), (468, 469, 501, 500), (467, 468, 500, 499), (58, 60, 486, 485), (6, 8, 460, 459), (24, 26, 469, 468), (42, 44, 478, 477), (60, 62, 487, 486), (8, 10, 461, 460), (26, 28, 470, 469), (44, 46, 479, 478), (62, 0, 456, 487), (10, 12, 462, 461), (28, 30, 471, 470), (46, 48, 480, 479), (12, 14, 463, 462), (30, 32, 472, 471), (48, 50, 481, 480), (516, 517, 549, 548), (489, 490, 522, 521), (515, 516, 548, 547), (488, 489, 521, 520), (514, 515, 547, 546), (513, 514, 546, 545), (512, 513, 545, 544), (511, 512, 544, 543), (510, 511, 543, 542), (509, 510, 542, 541), (508, 509, 541, 540), (507, 508, 540, 539), (506, 507, 539, 538), (505, 506, 538, 537), (504, 505, 537, 536), (503, 504, 536, 535), (502, 503, 535, 534), (482, 483, 515, 514), (456, 457, 489, 488), (483, 484, 516, 515), (457, 458, 490, 489), (484, 485, 517, 516), (458, 459, 491, 490), (485, 486, 518, 517), (459, 460, 492, 491), (486, 487, 519, 518), (460, 461, 493, 492), (487, 456, 488, 519), (461, 462, 494, 493), (462, 463, 495, 494), (463, 464, 496, 495), (464, 465, 497, 496), (465, 466, 498, 497), (466, 467, 499, 498), (522, 523, 555, 554), (548, 549, 581, 580), (521, 522, 554, 553), (547, 548, 580, 579), (520, 521, 553, 552), (546, 547, 579, 578), (545, 546, 578, 577), (544, 545, 577, 576), (543, 544, 576, 575), (542, 543, 575, 574), (541, 542, 574, 573), (540, 541, 573, 572), (539, 540, 572, 571), (538, 539, 571, 570), (537, 538, 570, 569), (536, 537, 569, 568), (535, 536, 568, 567), (490, 491, 523, 522), (517, 518, 550, 549), (491, 492, 524, 523), (518, 519, 551, 550), (492, 493, 525, 524), (519, 488, 520, 551), (493, 494, 526, 525), (494, 495, 527, 526), (495, 496, 528, 527), (496, 497, 529, 528), (497, 498, 530, 529), (498, 499, 531, 530), (499, 500, 532, 531), (500, 501, 533, 532), (501, 502, 534, 533), (549, 550, 582, 581), (523, 524, 556, 555), (550, 551, 583, 582), (524, 525, 557, 556), (551, 520, 552, 583), (525, 526, 558, 557), (526, 527, 559, 558), (527, 528, 560, 559), (528, 529, 561, 560), (529, 530, 562, 561), (530, 531, 563, 562), (531, 532, 564, 563), (532, 533, 565, 564), (533, 534, 566, 565), (534, 535, 567, 566), (428, 588, 589, 429), (455, 615, 585, 425), (442, 602, 603, 443), (429, 589, 590, 430), (443, 603, 604, 444), (430, 590, 591, 431), (444, 604, 605, 445), (431, 591, 592, 432), (445, 605, 606, 446), (432, 592, 593, 433), (446, 606, 607, 447), (433, 593, 594, 434), (447, 607, 608, 448), (434, 594, 595, 435), (448, 608, 609, 449), (435, 595, 596, 436), (449, 609, 610, 450), (436, 596, 597, 437), (450, 610, 611, 451), (437, 597, 598, 438), (425, 585, 584, 424), (451, 611, 612, 452), (438, 598, 599, 439), (424, 584, 586, 426), (452, 612, 613, 453), (439, 599, 600, 440), (426, 586, 587, 427), (453, 613, 614, 454), (440, 600, 601, 441), (427, 587, 588, 428), (454, 614, 615, 455), (441, 601, 602, 442), (599, 598, 630, 631), (586, 584, 616, 618), (613, 612, 644, 645), (600, 599, 631, 632), (587, 586, 618, 619), (614, 613, 645, 646), (601, 600, 632, 633), (588, 587, 619, 620), (615, 614, 646, 647), (602, 601, 633, 634), (589, 588, 620, 621), (585, 615, 647, 617), (603, 602, 634, 635), (590, 589, 621, 622), (604, 603, 635, 636), (591, 590, 622, 623), (605, 604, 636, 637), (592, 591, 623, 624), (606, 605, 637, 638), (593, 592, 624, 625), (607, 606, 638, 639), (594, 593, 625, 626), (608, 607, 639, 640), (595, 594, 626, 627), (609, 608, 640, 641), (596, 595, 627, 628), (610, 609, 641, 642), (597, 596, 628, 629), (611, 610, 642, 643), (598, 597, 629, 630), (584, 585, 617, 616), (612, 611, 643, 644), (634, 633, 648), (621, 620, 648), (617, 647, 648), (635, 634, 648), (622, 621, 648), (636, 635, 648), (623, 622, 648), (637, 636, 648), (624, 623, 648), (638, 637, 648), (625, 624, 648), (639, 638, 648), (626, 625, 648), (640, 639, 648), (627, 626, 648), (641, 640, 648), (628, 627, 648), (642, 641, 648), (629, 628, 648), (643, 642, 648), (630, 629, 648), (616, 617, 648), (644, 643, 648), (631, 630, 648), (618, 616, 648), (645, 644, 648), (632, 631, 648), (619, 618, 648), (646, 645, 648), (633, 632, 648), (620, 619, 648), (647, 646, 648), (567, 568, 665, 664), (554, 555, 652, 651), (581, 582, 679, 678), (568, 569, 666, 665), (555, 556, 653, 652), (582, 583, 680, 679), (569, 570, 667, 666), (556, 557, 654, 653), (583, 552, 649, 680), (570, 571, 668, 667), (557, 558, 655, 654), (571, 572, 669, 668), (558, 559, 656, 655), (572, 573, 670, 669), (559, 560, 657, 656), (573, 574, 671, 670), (560, 561, 658, 657), (574, 575, 672, 671), (561, 562, 659, 658), (575, 576, 673, 672), (562, 563, 660, 659), (576, 577, 674, 673), (563, 564, 661, 660), (577, 578, 675, 674), (564, 565, 662, 661), (578, 579, 676, 675), (565, 566, 663, 662), (552, 553, 650, 649), (579, 580, 677, 676), (566, 567, 664, 663), (553, 554, 651, 650), (580, 581, 678, 677), (658, 659, 691, 690), (672, 673, 705, 704), (659, 660, 692, 691), (673, 674, 706, 705), (660, 661, 693, 692), (674, 675, 707, 706), (661, 662, 694, 693), (675, 676, 708, 707), (662, 663, 695, 694), (649, 650, 682, 681), (676, 677, 709, 708), (663, 664, 696, 695), (650, 651, 683, 682), (677, 678, 710, 709), (664, 665, 697, 696), (651, 652, 684, 683), (678, 679, 711, 710), (665, 666, 698, 697), (652, 653, 685, 684), (679, 680, 712, 711), (666, 667, 699, 698), (653, 654, 686, 685), (680, 649, 681, 712), (667, 668, 700, 699), (654, 655, 687, 686), (668, 669, 701, 700), (655, 656, 688, 687), (669, 670, 702, 701), (656, 657, 689, 688), (670, 671, 703, 702), (657, 658, 690, 689), (671, 672, 704, 703), (713, 714, 731, 730), (740, 741, 722, 734), (738, 739, 733, 732), (739, 737, 729, 733), (715, 716, 736, 723), (714, 738, 732, 731), (728, 720, 723, 736), (719, 725, 733, 729), (727, 721, 722, 735), (720, 719, 729, 723), (726, 728, 736, 734), (725, 724, 732, 733), (718, 717, 730, 731), (721, 726, 734, 722), (724, 718, 731, 732), (717, 727, 735, 730), (741, 742, 735, 722), (737, 715, 723, 729), (716, 740, 734, 736), (742, 713, 730, 735), (713, 715, 737, 714), (714, 737, 739, 738), (741, 740, 716, 742), (742, 716, 715, 713), (61, 63, 62, 60), (62, 63, 1, 0), (0, 1, 3, 2), (2, 3, 5, 4), (64, 65, 717, 718), (66, 64, 718, 724), (328, 330, 725, 719), (329, 328, 719, 720), (359, 329, 720, 728), (358, 359, 728, 726), (298, 327, 240, 269), (153, 182, 211, 124), (270, 241, 212, 299), (125, 96, 183, 154), (96, 66, 724, 725, 330, 299, 212, 183), (124, 211, 240, 327, 358, 726, 721, 94)])
me_cylinder.polygons.foreach_set('material_index', [0, 0, 0, 0, 0, 0, 0, 0, 0, 0, 0, 0, 0, 0, 0, 0, 0, 0, 0, 0, 0, 0, 0, 0, 0, 0, 0, 0, 0, 0, 0, 0, 0, 0, 0, 0, 0, 0, 0, 0, 0, 0, 0, 0, 0, 0, 0, 0, 0, 0, 0, 0, 0, 0, 0, 0, 0, 0, 0, 0, 1, 1, 1, 1, 1, 1, 1, 1, 1, 1, 1, 1, 1, 0, 0, 0, 0, 0, 0, 0, 0, 0, 0, 0, 0, 0, 0, 0, 0, 0, 0, 0, 0, 0, 0, 0, 0, 0, 0, 0, 0, 0, 0, 1, 1, 1, 1, 1, 1, 1, 1, 1, 1, 1, 1, 1, 1, 1, 0, 0, 0, 0, 0, 0, 0, 0, 0, 0, 0, 0, 0, 0, 0, 0, 0, 0, 0, 0, 0, 0, 0, 0, 0, 0, 0, 0, 0, 0, 0, 0, 0, 0, 0, 0, 0, 0, 0, 0, 0, 0, 0, 0, 0, 0, 0, 0, 0, 0, 0, 0, 0, 0, 0, 0, 0, 1, 1, 1, 1, 1, 1, 1, 1, 1, 1, 1, 1, 1, 1, 1, 1, 0, 0, 0, 0, 0, 0, 0, 0, 0, 0, 0, 0, 0, 0, 0, 0, 0, 0, 0, 0, 0, 0, 0, 0, 0, 0, 0, 0, 0, 1, 1, 1, 1, 1, 1, 1, 1, 1, 1, 1, 1, 0, 0, 0, 0, 0, 0, 0, 0, 0, 0, 0, 0, 0, 0, 0, 0, 0, 0, 0, 0, 0, 0, 0, 0, 0, 0, 0, 0, 0, 0, 0, 0, 0, 0, 0, 0, 0, 0, 0, 0, 0, 0, 0, 0, 0, 0, 0, 0, 0, 0, 0, 0, 0, 0, 0, 1, 1, 1, 1, 1, 1, 1, 1, 0, 1, 0, 1, 1, 1, 1, 0, 0, 0, 0, 0, 0, 0, 0, 0, 0, 0, 0, 0, 0, 0, 0, 0, 0, 0, 0, 0, 0, 0, 0, 0, 0, 0, 0, 0, 0, 1, 1, 1, 1, 1, 1, 1, 1, 1, 1, 1, 1, 1, 1, 1, 0, 0, 0, 0, 0, 0, 0, 0, 0, 0, 0, 0, 0, 0, 0, 0, 0, 0, 0, 0, 0, 0, 0, 0, 0, 0, 0, 0, 0, 0, 0, 0, 0, 0, 0, 0, 0, 0, 0, 0, 0, 0, 0, 0, 0, 0, 0, 0, 0, 0, 0, 0, 0, 0, 0, 0, 0, 0, 0, 0, 0, 0, 0, 0, 0, 0, 0, 0, 0, 0, 0, 0, 0, 0, 0, 0, 0, 0, 0, 0, 0, 0, 0, 0, 0, 0, 0, 0, 0, 0, 0, 0, 0, 0, 0, 0, 0, 0, 0, 0, 0, 0, 0, 0, 0, 0, 0, 0, 0, 0, 0, 0, 0, 0, 0, 0, 0, 0, 0, 0, 0, 0, 0, 0, 0, 0, 0, 0, 0, 0, 0, 0, 0, 0, 0, 0, 0, 0, 0, 0, 0, 0, 0, 0, 0, 0, 0, 0, 0, 0, 0, 0, 0, 0, 0, 0, 0, 0, 0, 0, 0, 0, 0, 0, 0, 0, 0, 0, 0, 0, 0, 0, 0, 0, 0, 0, 0, 0, 0, 0, 0, 0, 0, 0, 0, 0, 0, 0, 0, 0, 0, 1, 1, 1, 1, 1, 1, 1, 1, 1, 1, 1, 1, 1, 1, 1, 1, 1, 1, 1, 1, 1, 1, 1, 1, 1, 1, 1, 1, 1, 1, 1, 1, 0, 0, 0, 0, 0, 0, 0, 0, 0, 0, 0, 0, 0, 0, 0, 0, 0, 0, 0, 0, 0, 0, 0, 0, 0, 0, 0, 0, 0, 0, 0, 0, 0, 0, 0, 0, 0, 0, 0, 0, 0, 0, 0, 0, 0, 0, 0, 0, 0, 0, 0, 0, 0, 0, 0, 0, 0, 0, 0, 0, 0, 0, 0, 0, 0, 0, 0, 0, 0, 0, 0, 0, 0, 0, 0, 0, 0, 0, 0, 0, 0, 0, 0, 0, 0, 0, 0, 0, 0, 0, 0, 0, 0, 0, 0, 0, 1, 1, 1, 1, 1, 1, 1, 1, 1, 1, 1, 1, 1, 1, 1, 1, 1, 1, 1, 1, 1, 1, 1, 1, 1, 1, 1, 1, 1, 1, 1, 1, 0, 0, 0, 0, 0, 0, 0, 0, 0, 0, 0, 0, 0, 0, 0, 0, 0, 0, 0, 0, 1, 1, 1, 1, 0, 0, 0, 0, 0, 0, 0, 0, 0, 0, 0, 0, 0, 0, 0, 0])
me_cylinder.materials.append(mat_base)
me_cylinder.materials.append(mat_light)
me_cylinder.use_remesh_preserve_volume = False
me_cylinder.use_remesh_preserve_attributes = False
me_cylinder.use_mirror_vertex_groups = False
me_cylinder.update()

# ---- objects
ob_cylinder = bpy.data.objects.new('Cylinder', me_cylinder)

# ---- transforms, parenting, visibility, modifiers, constraints
ob_cylinder.location = (0.0, 0.0, 0.0)
ob_cylinder.lineart.crease_threshold = 0.0

# ---- collection membership
col_collection_1.objects.link(ob_cylinder)

# ---- scene / render settings (as saved in the file)
scene.frame_start = 1; scene.frame_end = 250; scene.frame_set(1)
scene.render.engine = 'BLENDER_EEVEE_NEXT'
scene.render.resolution_percentage = 50
scene.render.dither_intensity = 0.0
scene.cycles.use_denoising = False
scene.cycles.samples = 128
scene.cycles.sampling_pattern = 'TABULATED_SOBOL'
scene.cycles.use_adaptive_sampling = False
scene.cycles.use_light_tree = False
scene.cycles.blur_glossy = 0.0
scene.cycles.sample_clamp_indirect = 0.0
scene.view_settings.view_transform = 'Standard'
bpy.context.view_layer.update()

# ---- added for rendering (the .blend has no active camera and no usable light): camera, sun
cam_auto = bpy.data.cameras.new('AutoCamera')
cam_auto.lens = 50.0
cam_auto.sensor_width = 36.0
cam_auto.clip_end = 1000.0
ob_auto_camera = bpy.data.objects.new('AutoCamera', cam_auto)
scene.collection.objects.link(ob_auto_camera)
ob_auto_camera.location = (4.19614, -4.96367, 3.84466)
ob_auto_camera.rotation_euler = (1.09748, -7.21219e-08, 0.694738)
scene.camera = ob_auto_camera
light_auto_sun = bpy.data.lights.new('AutoSun', 'SUN')
light_auto_sun.energy = 3.0
light_auto_sun.angle = 0.0523599
ob_auto_sun = bpy.data.objects.new('AutoSun', light_auto_sun)
scene.collection.objects.link(ob_auto_sun)
ob_auto_sun.rotation_euler = (0.872665, 0.174533, 0.523599)
bpy.context.view_layer.update()
